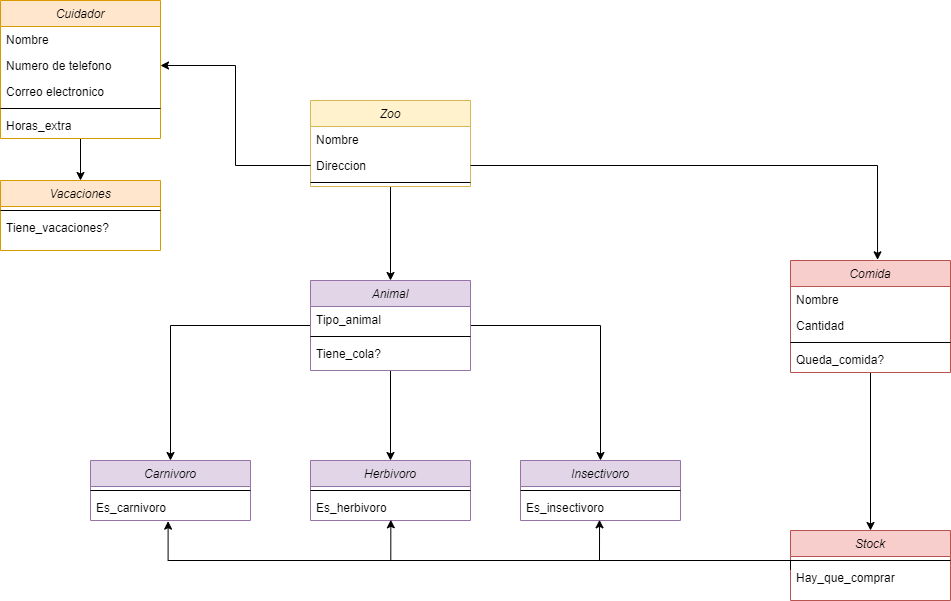

The diagram above was exported from draw.io. Its source (the exported page's mxGraphModel, read from the mxfile embedded in the PNG):
<mxGraphModel dx="1609" dy="436" grid="1" gridSize="10" guides="1" tooltips="1" connect="1" arrows="1" fold="1" page="1" pageScale="1" pageWidth="827" pageHeight="1169" math="0" shadow="0">
  <root>
    <mxCell id="WIyWlLk6GJQsqaUBKTNV-0" />
    <mxCell id="WIyWlLk6GJQsqaUBKTNV-1" parent="WIyWlLk6GJQsqaUBKTNV-0" />
    <mxCell id="fIpkO6q8AQyoe-xmKaRH-24" style="edgeStyle=orthogonalEdgeStyle;rounded=0;orthogonalLoop=1;jettySize=auto;html=1;" edge="1" parent="WIyWlLk6GJQsqaUBKTNV-1" source="zkfFHV4jXpPFQw0GAbJ--0" target="fIpkO6q8AQyoe-xmKaRH-0">
      <mxGeometry relative="1" as="geometry" />
    </mxCell>
    <mxCell id="zkfFHV4jXpPFQw0GAbJ--0" value="Zoo" style="swimlane;fontStyle=2;align=center;verticalAlign=top;childLayout=stackLayout;horizontal=1;startSize=26;horizontalStack=0;resizeParent=1;resizeLast=0;collapsible=1;marginBottom=0;rounded=0;shadow=0;strokeWidth=1;fillColor=#fff2cc;strokeColor=#d6b656;" parent="WIyWlLk6GJQsqaUBKTNV-1" vertex="1">
      <mxGeometry x="220" y="120" width="160" height="86" as="geometry">
        <mxRectangle x="230" y="140" width="160" height="26" as="alternateBounds" />
      </mxGeometry>
    </mxCell>
    <mxCell id="zkfFHV4jXpPFQw0GAbJ--1" value="Nombre" style="text;align=left;verticalAlign=top;spacingLeft=4;spacingRight=4;overflow=hidden;rotatable=0;points=[[0,0.5],[1,0.5]];portConstraint=eastwest;" parent="zkfFHV4jXpPFQw0GAbJ--0" vertex="1">
      <mxGeometry y="26" width="160" height="26" as="geometry" />
    </mxCell>
    <mxCell id="zkfFHV4jXpPFQw0GAbJ--2" value="Direccion" style="text;align=left;verticalAlign=top;spacingLeft=4;spacingRight=4;overflow=hidden;rotatable=0;points=[[0,0.5],[1,0.5]];portConstraint=eastwest;rounded=0;shadow=0;html=0;" parent="zkfFHV4jXpPFQw0GAbJ--0" vertex="1">
      <mxGeometry y="52" width="160" height="26" as="geometry" />
    </mxCell>
    <mxCell id="zkfFHV4jXpPFQw0GAbJ--4" value="" style="line;html=1;strokeWidth=1;align=left;verticalAlign=middle;spacingTop=-1;spacingLeft=3;spacingRight=3;rotatable=0;labelPosition=right;points=[];portConstraint=eastwest;" parent="zkfFHV4jXpPFQw0GAbJ--0" vertex="1">
      <mxGeometry y="78" width="160" height="8" as="geometry" />
    </mxCell>
    <mxCell id="fIpkO6q8AQyoe-xmKaRH-25" style="edgeStyle=orthogonalEdgeStyle;rounded=0;orthogonalLoop=1;jettySize=auto;html=1;entryX=0.5;entryY=0;entryDx=0;entryDy=0;" edge="1" parent="WIyWlLk6GJQsqaUBKTNV-1" source="fIpkO6q8AQyoe-xmKaRH-0" target="fIpkO6q8AQyoe-xmKaRH-12">
      <mxGeometry relative="1" as="geometry" />
    </mxCell>
    <mxCell id="fIpkO6q8AQyoe-xmKaRH-26" style="edgeStyle=orthogonalEdgeStyle;rounded=0;orthogonalLoop=1;jettySize=auto;html=1;" edge="1" parent="WIyWlLk6GJQsqaUBKTNV-1" source="fIpkO6q8AQyoe-xmKaRH-0" target="fIpkO6q8AQyoe-xmKaRH-18">
      <mxGeometry relative="1" as="geometry" />
    </mxCell>
    <mxCell id="fIpkO6q8AQyoe-xmKaRH-27" style="edgeStyle=orthogonalEdgeStyle;rounded=0;orthogonalLoop=1;jettySize=auto;html=1;entryX=0.5;entryY=0;entryDx=0;entryDy=0;" edge="1" parent="WIyWlLk6GJQsqaUBKTNV-1" source="fIpkO6q8AQyoe-xmKaRH-0" target="fIpkO6q8AQyoe-xmKaRH-6">
      <mxGeometry relative="1" as="geometry" />
    </mxCell>
    <mxCell id="fIpkO6q8AQyoe-xmKaRH-0" value="Animal" style="swimlane;fontStyle=2;align=center;verticalAlign=top;childLayout=stackLayout;horizontal=1;startSize=26;horizontalStack=0;resizeParent=1;resizeLast=0;collapsible=1;marginBottom=0;rounded=0;shadow=0;strokeWidth=1;fillColor=#e1d5e7;strokeColor=#9673a6;" vertex="1" parent="WIyWlLk6GJQsqaUBKTNV-1">
      <mxGeometry x="220" y="300" width="160" height="90" as="geometry">
        <mxRectangle x="230" y="140" width="160" height="26" as="alternateBounds" />
      </mxGeometry>
    </mxCell>
    <mxCell id="fIpkO6q8AQyoe-xmKaRH-1" value="Tipo_animal" style="text;align=left;verticalAlign=top;spacingLeft=4;spacingRight=4;overflow=hidden;rotatable=0;points=[[0,0.5],[1,0.5]];portConstraint=eastwest;" vertex="1" parent="fIpkO6q8AQyoe-xmKaRH-0">
      <mxGeometry y="26" width="160" height="26" as="geometry" />
    </mxCell>
    <mxCell id="fIpkO6q8AQyoe-xmKaRH-4" value="" style="line;html=1;strokeWidth=1;align=left;verticalAlign=middle;spacingTop=-1;spacingLeft=3;spacingRight=3;rotatable=0;labelPosition=right;points=[];portConstraint=eastwest;" vertex="1" parent="fIpkO6q8AQyoe-xmKaRH-0">
      <mxGeometry y="52" width="160" height="8" as="geometry" />
    </mxCell>
    <mxCell id="fIpkO6q8AQyoe-xmKaRH-5" value="Tiene_cola?" style="text;align=left;verticalAlign=top;spacingLeft=4;spacingRight=4;overflow=hidden;rotatable=0;points=[[0,0.5],[1,0.5]];portConstraint=eastwest;" vertex="1" parent="fIpkO6q8AQyoe-xmKaRH-0">
      <mxGeometry y="60" width="160" height="26" as="geometry" />
    </mxCell>
    <mxCell id="fIpkO6q8AQyoe-xmKaRH-6" value="Herbivoro" style="swimlane;fontStyle=2;align=center;verticalAlign=top;childLayout=stackLayout;horizontal=1;startSize=26;horizontalStack=0;resizeParent=1;resizeLast=0;collapsible=1;marginBottom=0;rounded=0;shadow=0;strokeWidth=1;fillColor=#e1d5e7;strokeColor=#9673a6;" vertex="1" parent="WIyWlLk6GJQsqaUBKTNV-1">
      <mxGeometry x="220" y="480" width="160" height="60" as="geometry">
        <mxRectangle x="230" y="140" width="160" height="26" as="alternateBounds" />
      </mxGeometry>
    </mxCell>
    <mxCell id="fIpkO6q8AQyoe-xmKaRH-10" value="" style="line;html=1;strokeWidth=1;align=left;verticalAlign=middle;spacingTop=-1;spacingLeft=3;spacingRight=3;rotatable=0;labelPosition=right;points=[];portConstraint=eastwest;" vertex="1" parent="fIpkO6q8AQyoe-xmKaRH-6">
      <mxGeometry y="26" width="160" height="8" as="geometry" />
    </mxCell>
    <mxCell id="fIpkO6q8AQyoe-xmKaRH-11" value="Es_herbivoro" style="text;align=left;verticalAlign=top;spacingLeft=4;spacingRight=4;overflow=hidden;rotatable=0;points=[[0,0.5],[1,0.5]];portConstraint=eastwest;" vertex="1" parent="fIpkO6q8AQyoe-xmKaRH-6">
      <mxGeometry y="34" width="160" height="26" as="geometry" />
    </mxCell>
    <mxCell id="fIpkO6q8AQyoe-xmKaRH-12" value="Carnivoro" style="swimlane;fontStyle=2;align=center;verticalAlign=top;childLayout=stackLayout;horizontal=1;startSize=26;horizontalStack=0;resizeParent=1;resizeLast=0;collapsible=1;marginBottom=0;rounded=0;shadow=0;strokeWidth=1;fillColor=#e1d5e7;strokeColor=#9673a6;" vertex="1" parent="WIyWlLk6GJQsqaUBKTNV-1">
      <mxGeometry y="480" width="160" height="60" as="geometry">
        <mxRectangle x="230" y="140" width="160" height="26" as="alternateBounds" />
      </mxGeometry>
    </mxCell>
    <mxCell id="fIpkO6q8AQyoe-xmKaRH-16" value="" style="line;html=1;strokeWidth=1;align=left;verticalAlign=middle;spacingTop=-1;spacingLeft=3;spacingRight=3;rotatable=0;labelPosition=right;points=[];portConstraint=eastwest;" vertex="1" parent="fIpkO6q8AQyoe-xmKaRH-12">
      <mxGeometry y="26" width="160" height="8" as="geometry" />
    </mxCell>
    <mxCell id="fIpkO6q8AQyoe-xmKaRH-17" value="Es_carnivoro" style="text;align=left;verticalAlign=top;spacingLeft=4;spacingRight=4;overflow=hidden;rotatable=0;points=[[0,0.5],[1,0.5]];portConstraint=eastwest;" vertex="1" parent="fIpkO6q8AQyoe-xmKaRH-12">
      <mxGeometry y="34" width="160" height="26" as="geometry" />
    </mxCell>
    <mxCell id="fIpkO6q8AQyoe-xmKaRH-18" value="Insectivoro" style="swimlane;fontStyle=2;align=center;verticalAlign=top;childLayout=stackLayout;horizontal=1;startSize=26;horizontalStack=0;resizeParent=1;resizeLast=0;collapsible=1;marginBottom=0;rounded=0;shadow=0;strokeWidth=1;fillColor=#e1d5e7;strokeColor=#9673a6;" vertex="1" parent="WIyWlLk6GJQsqaUBKTNV-1">
      <mxGeometry x="430" y="480" width="160" height="60" as="geometry">
        <mxRectangle x="230" y="140" width="160" height="26" as="alternateBounds" />
      </mxGeometry>
    </mxCell>
    <mxCell id="fIpkO6q8AQyoe-xmKaRH-22" value="" style="line;html=1;strokeWidth=1;align=left;verticalAlign=middle;spacingTop=-1;spacingLeft=3;spacingRight=3;rotatable=0;labelPosition=right;points=[];portConstraint=eastwest;" vertex="1" parent="fIpkO6q8AQyoe-xmKaRH-18">
      <mxGeometry y="26" width="160" height="8" as="geometry" />
    </mxCell>
    <mxCell id="fIpkO6q8AQyoe-xmKaRH-23" value="Es_insectivoro" style="text;align=left;verticalAlign=top;spacingLeft=4;spacingRight=4;overflow=hidden;rotatable=0;points=[[0,0.5],[1,0.5]];portConstraint=eastwest;" vertex="1" parent="fIpkO6q8AQyoe-xmKaRH-18">
      <mxGeometry y="34" width="160" height="26" as="geometry" />
    </mxCell>
    <mxCell id="fIpkO6q8AQyoe-xmKaRH-40" style="edgeStyle=orthogonalEdgeStyle;rounded=0;orthogonalLoop=1;jettySize=auto;html=1;entryX=0.5;entryY=0;entryDx=0;entryDy=0;" edge="1" parent="WIyWlLk6GJQsqaUBKTNV-1" source="fIpkO6q8AQyoe-xmKaRH-28" target="fIpkO6q8AQyoe-xmKaRH-34">
      <mxGeometry relative="1" as="geometry" />
    </mxCell>
    <mxCell id="fIpkO6q8AQyoe-xmKaRH-28" value="Cuidador" style="swimlane;fontStyle=2;align=center;verticalAlign=top;childLayout=stackLayout;horizontal=1;startSize=26;horizontalStack=0;resizeParent=1;resizeLast=0;collapsible=1;marginBottom=0;rounded=0;shadow=0;strokeWidth=1;fillColor=#ffe6cc;strokeColor=#d79b00;" vertex="1" parent="WIyWlLk6GJQsqaUBKTNV-1">
      <mxGeometry x="-90" y="20" width="160" height="138" as="geometry">
        <mxRectangle x="230" y="140" width="160" height="26" as="alternateBounds" />
      </mxGeometry>
    </mxCell>
    <mxCell id="fIpkO6q8AQyoe-xmKaRH-29" value="Nombre" style="text;align=left;verticalAlign=top;spacingLeft=4;spacingRight=4;overflow=hidden;rotatable=0;points=[[0,0.5],[1,0.5]];portConstraint=eastwest;" vertex="1" parent="fIpkO6q8AQyoe-xmKaRH-28">
      <mxGeometry y="26" width="160" height="26" as="geometry" />
    </mxCell>
    <mxCell id="fIpkO6q8AQyoe-xmKaRH-30" value="Numero de telefono" style="text;align=left;verticalAlign=top;spacingLeft=4;spacingRight=4;overflow=hidden;rotatable=0;points=[[0,0.5],[1,0.5]];portConstraint=eastwest;rounded=0;shadow=0;html=0;" vertex="1" parent="fIpkO6q8AQyoe-xmKaRH-28">
      <mxGeometry y="52" width="160" height="26" as="geometry" />
    </mxCell>
    <mxCell id="fIpkO6q8AQyoe-xmKaRH-31" value="Correo electronico" style="text;align=left;verticalAlign=top;spacingLeft=4;spacingRight=4;overflow=hidden;rotatable=0;points=[[0,0.5],[1,0.5]];portConstraint=eastwest;rounded=0;shadow=0;html=0;" vertex="1" parent="fIpkO6q8AQyoe-xmKaRH-28">
      <mxGeometry y="78" width="160" height="26" as="geometry" />
    </mxCell>
    <mxCell id="fIpkO6q8AQyoe-xmKaRH-32" value="" style="line;html=1;strokeWidth=1;align=left;verticalAlign=middle;spacingTop=-1;spacingLeft=3;spacingRight=3;rotatable=0;labelPosition=right;points=[];portConstraint=eastwest;" vertex="1" parent="fIpkO6q8AQyoe-xmKaRH-28">
      <mxGeometry y="104" width="160" height="8" as="geometry" />
    </mxCell>
    <mxCell id="fIpkO6q8AQyoe-xmKaRH-33" value="Horas_extra" style="text;align=left;verticalAlign=top;spacingLeft=4;spacingRight=4;overflow=hidden;rotatable=0;points=[[0,0.5],[1,0.5]];portConstraint=eastwest;" vertex="1" parent="fIpkO6q8AQyoe-xmKaRH-28">
      <mxGeometry y="112" width="160" height="26" as="geometry" />
    </mxCell>
    <mxCell id="fIpkO6q8AQyoe-xmKaRH-34" value="Vacaciones" style="swimlane;fontStyle=2;align=center;verticalAlign=top;childLayout=stackLayout;horizontal=1;startSize=26;horizontalStack=0;resizeParent=1;resizeLast=0;collapsible=1;marginBottom=0;rounded=0;shadow=0;strokeWidth=1;fillColor=#ffe6cc;strokeColor=#d79b00;" vertex="1" parent="WIyWlLk6GJQsqaUBKTNV-1">
      <mxGeometry x="-90" y="200" width="160" height="70" as="geometry">
        <mxRectangle x="230" y="140" width="160" height="26" as="alternateBounds" />
      </mxGeometry>
    </mxCell>
    <mxCell id="fIpkO6q8AQyoe-xmKaRH-38" value="" style="line;html=1;strokeWidth=1;align=left;verticalAlign=middle;spacingTop=-1;spacingLeft=3;spacingRight=3;rotatable=0;labelPosition=right;points=[];portConstraint=eastwest;" vertex="1" parent="fIpkO6q8AQyoe-xmKaRH-34">
      <mxGeometry y="26" width="160" height="8" as="geometry" />
    </mxCell>
    <mxCell id="fIpkO6q8AQyoe-xmKaRH-39" value="Tiene_vacaciones?" style="text;align=left;verticalAlign=top;spacingLeft=4;spacingRight=4;overflow=hidden;rotatable=0;points=[[0,0.5],[1,0.5]];portConstraint=eastwest;" vertex="1" parent="fIpkO6q8AQyoe-xmKaRH-34">
      <mxGeometry y="34" width="160" height="26" as="geometry" />
    </mxCell>
    <mxCell id="fIpkO6q8AQyoe-xmKaRH-42" value="Stock" style="swimlane;fontStyle=2;align=center;verticalAlign=top;childLayout=stackLayout;horizontal=1;startSize=26;horizontalStack=0;resizeParent=1;resizeLast=0;collapsible=1;marginBottom=0;rounded=0;shadow=0;strokeWidth=1;fillColor=#f8cecc;strokeColor=#b85450;" vertex="1" parent="WIyWlLk6GJQsqaUBKTNV-1">
      <mxGeometry x="700" y="550" width="160" height="70" as="geometry">
        <mxRectangle x="230" y="140" width="160" height="26" as="alternateBounds" />
      </mxGeometry>
    </mxCell>
    <mxCell id="fIpkO6q8AQyoe-xmKaRH-46" value="" style="line;html=1;strokeWidth=1;align=left;verticalAlign=middle;spacingTop=-1;spacingLeft=3;spacingRight=3;rotatable=0;labelPosition=right;points=[];portConstraint=eastwest;" vertex="1" parent="fIpkO6q8AQyoe-xmKaRH-42">
      <mxGeometry y="26" width="160" height="8" as="geometry" />
    </mxCell>
    <mxCell id="fIpkO6q8AQyoe-xmKaRH-47" value="Hay_que_comprar" style="text;align=left;verticalAlign=top;spacingLeft=4;spacingRight=4;overflow=hidden;rotatable=0;points=[[0,0.5],[1,0.5]];portConstraint=eastwest;" vertex="1" parent="fIpkO6q8AQyoe-xmKaRH-42">
      <mxGeometry y="34" width="160" height="26" as="geometry" />
    </mxCell>
    <mxCell id="fIpkO6q8AQyoe-xmKaRH-55" style="edgeStyle=orthogonalEdgeStyle;rounded=0;orthogonalLoop=1;jettySize=auto;html=1;entryX=0.5;entryY=0;entryDx=0;entryDy=0;" edge="1" parent="WIyWlLk6GJQsqaUBKTNV-1" source="fIpkO6q8AQyoe-xmKaRH-48" target="fIpkO6q8AQyoe-xmKaRH-42">
      <mxGeometry relative="1" as="geometry" />
    </mxCell>
    <mxCell id="fIpkO6q8AQyoe-xmKaRH-48" value="Comida" style="swimlane;fontStyle=2;align=center;verticalAlign=top;childLayout=stackLayout;horizontal=1;startSize=26;horizontalStack=0;resizeParent=1;resizeLast=0;collapsible=1;marginBottom=0;rounded=0;shadow=0;strokeWidth=1;fillColor=#f8cecc;strokeColor=#b85450;" vertex="1" parent="WIyWlLk6GJQsqaUBKTNV-1">
      <mxGeometry x="700" y="280" width="160" height="112" as="geometry">
        <mxRectangle x="230" y="140" width="160" height="26" as="alternateBounds" />
      </mxGeometry>
    </mxCell>
    <mxCell id="fIpkO6q8AQyoe-xmKaRH-49" value="Nombre" style="text;align=left;verticalAlign=top;spacingLeft=4;spacingRight=4;overflow=hidden;rotatable=0;points=[[0,0.5],[1,0.5]];portConstraint=eastwest;" vertex="1" parent="fIpkO6q8AQyoe-xmKaRH-48">
      <mxGeometry y="26" width="160" height="26" as="geometry" />
    </mxCell>
    <mxCell id="fIpkO6q8AQyoe-xmKaRH-50" value="Cantidad" style="text;align=left;verticalAlign=top;spacingLeft=4;spacingRight=4;overflow=hidden;rotatable=0;points=[[0,0.5],[1,0.5]];portConstraint=eastwest;rounded=0;shadow=0;html=0;" vertex="1" parent="fIpkO6q8AQyoe-xmKaRH-48">
      <mxGeometry y="52" width="160" height="26" as="geometry" />
    </mxCell>
    <mxCell id="fIpkO6q8AQyoe-xmKaRH-52" value="" style="line;html=1;strokeWidth=1;align=left;verticalAlign=middle;spacingTop=-1;spacingLeft=3;spacingRight=3;rotatable=0;labelPosition=right;points=[];portConstraint=eastwest;" vertex="1" parent="fIpkO6q8AQyoe-xmKaRH-48">
      <mxGeometry y="78" width="160" height="8" as="geometry" />
    </mxCell>
    <mxCell id="fIpkO6q8AQyoe-xmKaRH-53" value="Queda_comida?" style="text;align=left;verticalAlign=top;spacingLeft=4;spacingRight=4;overflow=hidden;rotatable=0;points=[[0,0.5],[1,0.5]];portConstraint=eastwest;" vertex="1" parent="fIpkO6q8AQyoe-xmKaRH-48">
      <mxGeometry y="86" width="160" height="26" as="geometry" />
    </mxCell>
    <mxCell id="fIpkO6q8AQyoe-xmKaRH-56" style="edgeStyle=orthogonalEdgeStyle;rounded=0;orthogonalLoop=1;jettySize=auto;html=1;entryX=0.494;entryY=0.974;entryDx=0;entryDy=0;entryPerimeter=0;" edge="1" parent="WIyWlLk6GJQsqaUBKTNV-1" target="fIpkO6q8AQyoe-xmKaRH-23">
      <mxGeometry relative="1" as="geometry">
        <mxPoint x="700" y="589" as="sourcePoint" />
        <Array as="points">
          <mxPoint x="700" y="580" />
          <mxPoint x="509" y="580" />
        </Array>
      </mxGeometry>
    </mxCell>
    <mxCell id="fIpkO6q8AQyoe-xmKaRH-57" style="edgeStyle=orthogonalEdgeStyle;rounded=0;orthogonalLoop=1;jettySize=auto;html=1;entryX=0.502;entryY=0.974;entryDx=0;entryDy=0;entryPerimeter=0;" edge="1" parent="WIyWlLk6GJQsqaUBKTNV-1" target="fIpkO6q8AQyoe-xmKaRH-11">
      <mxGeometry relative="1" as="geometry">
        <mxPoint x="700" y="589" as="sourcePoint" />
        <Array as="points">
          <mxPoint x="700" y="580" />
          <mxPoint x="300" y="580" />
        </Array>
      </mxGeometry>
    </mxCell>
    <mxCell id="fIpkO6q8AQyoe-xmKaRH-58" style="edgeStyle=orthogonalEdgeStyle;rounded=0;orthogonalLoop=1;jettySize=auto;html=1;entryX=0.485;entryY=1.026;entryDx=0;entryDy=0;entryPerimeter=0;" edge="1" parent="WIyWlLk6GJQsqaUBKTNV-1" target="fIpkO6q8AQyoe-xmKaRH-17">
      <mxGeometry relative="1" as="geometry">
        <mxPoint x="700" y="589" as="sourcePoint" />
        <Array as="points">
          <mxPoint x="700" y="580" />
          <mxPoint x="78" y="580" />
        </Array>
      </mxGeometry>
    </mxCell>
    <mxCell id="fIpkO6q8AQyoe-xmKaRH-59" style="edgeStyle=orthogonalEdgeStyle;rounded=0;orthogonalLoop=1;jettySize=auto;html=1;entryX=1;entryY=0.5;entryDx=0;entryDy=0;" edge="1" parent="WIyWlLk6GJQsqaUBKTNV-1" source="zkfFHV4jXpPFQw0GAbJ--2" target="fIpkO6q8AQyoe-xmKaRH-30">
      <mxGeometry relative="1" as="geometry" />
    </mxCell>
    <mxCell id="fIpkO6q8AQyoe-xmKaRH-60" style="edgeStyle=orthogonalEdgeStyle;rounded=0;orthogonalLoop=1;jettySize=auto;html=1;entryX=0.544;entryY=-0.006;entryDx=0;entryDy=0;entryPerimeter=0;" edge="1" parent="WIyWlLk6GJQsqaUBKTNV-1" source="zkfFHV4jXpPFQw0GAbJ--2" target="fIpkO6q8AQyoe-xmKaRH-48">
      <mxGeometry relative="1" as="geometry" />
    </mxCell>
  </root>
</mxGraphModel>